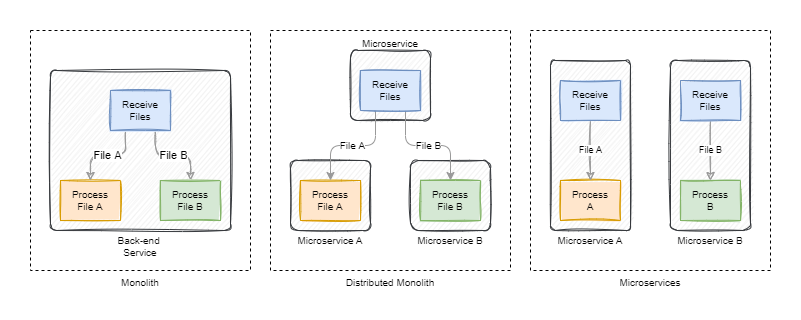

The diagram above was exported from draw.io. Its source (the exported page's mxGraphModel, read from the mxfile embedded in the PNG):
<mxGraphModel dx="868" dy="561" grid="1" gridSize="10" guides="1" tooltips="1" connect="1" arrows="1" fold="1" page="1" pageScale="1" pageWidth="1169" pageHeight="827" math="0" shadow="0">
  <root>
    <mxCell id="0" />
    <mxCell id="1" parent="0" />
    <mxCell id="piW0CLnQN2-6iKiSQIqd-26" value="Monolith" style="rounded=0;whiteSpace=wrap;html=1;fontSize=10;fillColor=none;dashed=1;verticalAlign=top;labelPosition=center;verticalLabelPosition=bottom;align=center;" parent="1" vertex="1">
      <mxGeometry x="180" y="160" width="220" height="240" as="geometry" />
    </mxCell>
    <mxCell id="piW0CLnQN2-6iKiSQIqd-27" value="Distributed Monolith" style="rounded=0;whiteSpace=wrap;html=1;fontSize=10;fillColor=none;dashed=1;verticalAlign=top;labelPosition=center;verticalLabelPosition=bottom;align=center;" parent="1" vertex="1">
      <mxGeometry x="420" y="160" width="240" height="240" as="geometry" />
    </mxCell>
    <mxCell id="piW0CLnQN2-6iKiSQIqd-28" value="Microservices" style="rounded=0;whiteSpace=wrap;html=1;fontSize=10;fillColor=none;dashed=1;verticalAlign=top;labelPosition=center;verticalLabelPosition=bottom;align=center;" parent="1" vertex="1">
      <mxGeometry x="680" y="160" width="240" height="240" as="geometry" />
    </mxCell>
    <mxCell id="piW0CLnQN2-6iKiSQIqd-16" value="Microservice&amp;nbsp;A" style="rounded=1;whiteSpace=wrap;html=1;sketch=1;fontFamily=Helvetica;fontSize=10;strokeColor=#36393d;fillColor=#eeeeee;arcSize=6;labelPosition=center;verticalLabelPosition=bottom;align=center;verticalAlign=top;spacing=0;horizontal=1;spacingBottom=0;" parent="1" vertex="1">
      <mxGeometry x="700" y="190" width="80" height="170" as="geometry" />
    </mxCell>
    <mxCell id="ONlj0BmBMGKYPJiuMG2m-1" value="Back-end &lt;br&gt;Service" style="rounded=1;whiteSpace=wrap;html=1;sketch=1;fontFamily=Helvetica;fontSize=10;strokeColor=#36393d;fillColor=#eeeeee;arcSize=4;labelPosition=center;verticalLabelPosition=bottom;align=center;verticalAlign=top;spacing=0;" parent="1" vertex="1">
      <mxGeometry x="200" y="200" width="180" height="160" as="geometry" />
    </mxCell>
    <mxCell id="ONlj0BmBMGKYPJiuMG2m-4" value="Process&lt;br&gt;File A" style="rounded=0;whiteSpace=wrap;html=1;sketch=1;fontFamily=Helvetica;fontSize=10;strokeColor=#d79b00;fillColor=#ffe6cc;fillStyle=solid;" parent="1" vertex="1">
      <mxGeometry x="210" y="310" width="60" height="40" as="geometry" />
    </mxCell>
    <mxCell id="qabIZPq1L3Nq3kcL6_U6-3" value="File A" style="edgeStyle=orthogonalEdgeStyle;rounded=1;orthogonalLoop=1;jettySize=auto;html=1;exitX=0.25;exitY=1;exitDx=0;exitDy=0;entryX=0.5;entryY=0;entryDx=0;entryDy=0;sketch=1;strokeColor=#999999;" parent="1" source="ONlj0BmBMGKYPJiuMG2m-5" target="ONlj0BmBMGKYPJiuMG2m-4" edge="1">
      <mxGeometry relative="1" as="geometry" />
    </mxCell>
    <mxCell id="piW0CLnQN2-6iKiSQIqd-5" value="File B" style="edgeStyle=orthogonalEdgeStyle;rounded=1;sketch=1;orthogonalLoop=1;jettySize=auto;html=1;exitX=0.75;exitY=1;exitDx=0;exitDy=0;entryX=0.5;entryY=0;entryDx=0;entryDy=0;strokeColor=#999999;" parent="1" source="ONlj0BmBMGKYPJiuMG2m-5" target="qabIZPq1L3Nq3kcL6_U6-2" edge="1">
      <mxGeometry relative="1" as="geometry" />
    </mxCell>
    <mxCell id="ONlj0BmBMGKYPJiuMG2m-5" value="Receive&lt;br&gt;Files" style="rounded=0;whiteSpace=wrap;html=1;sketch=1;fontFamily=Helvetica;fontSize=10;strokeColor=#6c8ebf;fillColor=#dae8fc;fillStyle=solid;" parent="1" vertex="1">
      <mxGeometry x="260" y="220" width="60" height="40" as="geometry" />
    </mxCell>
    <mxCell id="qabIZPq1L3Nq3kcL6_U6-2" value="Process&lt;br&gt;File B" style="rounded=0;whiteSpace=wrap;html=1;sketch=1;fontFamily=Helvetica;fontSize=10;strokeColor=#82b366;fillColor=#d5e8d4;fillStyle=solid;" parent="1" vertex="1">
      <mxGeometry x="310" y="310" width="60" height="40" as="geometry" />
    </mxCell>
    <mxCell id="piW0CLnQN2-6iKiSQIqd-17" value="Microservice B" style="rounded=1;whiteSpace=wrap;html=1;sketch=1;fontFamily=Helvetica;fontSize=10;strokeColor=#36393d;fillColor=#eeeeee;arcSize=9;labelPosition=center;verticalLabelPosition=bottom;align=center;verticalAlign=top;spacing=0;horizontal=1;spacingBottom=0;" parent="1" vertex="1">
      <mxGeometry x="820" y="190" width="80" height="170" as="geometry" />
    </mxCell>
    <mxCell id="piW0CLnQN2-6iKiSQIqd-18" value="Process&lt;br&gt;A" style="rounded=0;whiteSpace=wrap;html=1;sketch=1;fontFamily=Helvetica;fontSize=10;strokeColor=#d79b00;fillColor=#ffe6cc;fillStyle=solid;" parent="1" vertex="1">
      <mxGeometry x="710" y="310" width="60" height="40" as="geometry" />
    </mxCell>
    <mxCell id="piW0CLnQN2-6iKiSQIqd-20" value="File A" style="edgeStyle=orthogonalEdgeStyle;rounded=1;sketch=1;orthogonalLoop=1;jettySize=auto;html=1;exitX=0.5;exitY=1;exitDx=0;exitDy=0;entryX=0.5;entryY=0;entryDx=0;entryDy=0;fontSize=9;strokeColor=#999999;" parent="1" source="piW0CLnQN2-6iKiSQIqd-19" target="piW0CLnQN2-6iKiSQIqd-18" edge="1">
      <mxGeometry relative="1" as="geometry" />
    </mxCell>
    <mxCell id="piW0CLnQN2-6iKiSQIqd-19" value="Receive&lt;br&gt;Files" style="rounded=0;whiteSpace=wrap;html=1;sketch=1;fontFamily=Helvetica;fontSize=10;strokeColor=#6c8ebf;fillColor=#dae8fc;fillStyle=solid;" parent="1" vertex="1">
      <mxGeometry x="710" y="210" width="60" height="40" as="geometry" />
    </mxCell>
    <mxCell id="piW0CLnQN2-6iKiSQIqd-21" value="Process&lt;br&gt;B" style="rounded=0;whiteSpace=wrap;html=1;sketch=1;fontFamily=Helvetica;fontSize=10;strokeColor=#82b366;fillColor=#d5e8d4;fillStyle=solid;" parent="1" vertex="1">
      <mxGeometry x="830" y="310" width="60" height="40" as="geometry" />
    </mxCell>
    <mxCell id="piW0CLnQN2-6iKiSQIqd-23" value="File B" style="edgeStyle=orthogonalEdgeStyle;rounded=1;sketch=1;orthogonalLoop=1;jettySize=auto;html=1;fontSize=9;strokeColor=#999999;" parent="1" source="piW0CLnQN2-6iKiSQIqd-22" target="piW0CLnQN2-6iKiSQIqd-21" edge="1">
      <mxGeometry relative="1" as="geometry" />
    </mxCell>
    <mxCell id="piW0CLnQN2-6iKiSQIqd-22" value="Receive&lt;br&gt;Files" style="rounded=0;whiteSpace=wrap;html=1;sketch=1;fontFamily=Helvetica;fontSize=10;strokeColor=#6c8ebf;fillColor=#dae8fc;fillStyle=solid;" parent="1" vertex="1">
      <mxGeometry x="830" y="210" width="60" height="40" as="geometry" />
    </mxCell>
    <mxCell id="piW0CLnQN2-6iKiSQIqd-12" value="Microservice&amp;nbsp;A" style="rounded=1;whiteSpace=wrap;html=1;sketch=1;fontFamily=Helvetica;fontSize=10;strokeColor=#36393d;fillColor=#eeeeee;arcSize=11;labelPosition=center;verticalLabelPosition=bottom;align=center;verticalAlign=top;spacing=0;horizontal=1;spacingBottom=0;" parent="1" vertex="1">
      <mxGeometry x="440" y="290" width="80" height="70" as="geometry" />
    </mxCell>
    <mxCell id="piW0CLnQN2-6iKiSQIqd-7" value="Process&lt;br&gt;File A" style="rounded=0;whiteSpace=wrap;html=1;sketch=1;fontFamily=Helvetica;fontSize=10;strokeColor=#d79b00;fillColor=#ffe6cc;fillStyle=solid;" parent="1" vertex="1">
      <mxGeometry x="450" y="310" width="60" height="40" as="geometry" />
    </mxCell>
    <mxCell id="piW0CLnQN2-6iKiSQIqd-14" value="Microservice B" style="rounded=1;whiteSpace=wrap;html=1;sketch=1;fontFamily=Helvetica;fontSize=10;strokeColor=#36393d;fillColor=#eeeeee;arcSize=11;labelPosition=center;verticalLabelPosition=bottom;align=center;verticalAlign=top;spacing=0;horizontal=1;spacingBottom=0;" parent="1" vertex="1">
      <mxGeometry x="560" y="290" width="80" height="70" as="geometry" />
    </mxCell>
    <mxCell id="piW0CLnQN2-6iKiSQIqd-13" value="Process&lt;br&gt;File B" style="rounded=0;whiteSpace=wrap;html=1;sketch=1;fontFamily=Helvetica;fontSize=10;strokeColor=#82b366;fillColor=#d5e8d4;fillStyle=solid;" parent="1" vertex="1">
      <mxGeometry x="570" y="310" width="60" height="40" as="geometry" />
    </mxCell>
    <mxCell id="piW0CLnQN2-6iKiSQIqd-15" value="Microservice" style="rounded=1;whiteSpace=wrap;html=1;sketch=1;fontFamily=Helvetica;fontSize=10;strokeColor=#36393d;fillColor=#eeeeee;arcSize=11;labelPosition=center;verticalLabelPosition=top;align=center;verticalAlign=bottom;spacing=0;horizontal=1;spacingBottom=0;" parent="1" vertex="1">
      <mxGeometry x="500" y="180" width="80" height="70" as="geometry" />
    </mxCell>
    <mxCell id="eqZNlNGy4fCc0DAy-PRg-5" value="File A" style="edgeStyle=orthogonalEdgeStyle;rounded=1;orthogonalLoop=1;jettySize=auto;html=1;exitX=0.25;exitY=1;exitDx=0;exitDy=0;entryX=0.5;entryY=0;entryDx=0;entryDy=0;fontSize=10;strokeColor=#999999;" edge="1" parent="1" source="piW0CLnQN2-6iKiSQIqd-10" target="piW0CLnQN2-6iKiSQIqd-7">
      <mxGeometry relative="1" as="geometry" />
    </mxCell>
    <mxCell id="eqZNlNGy4fCc0DAy-PRg-6" value="File B" style="edgeStyle=orthogonalEdgeStyle;rounded=1;orthogonalLoop=1;jettySize=auto;html=1;exitX=0.75;exitY=1;exitDx=0;exitDy=0;entryX=0.5;entryY=0;entryDx=0;entryDy=0;fontSize=10;strokeColor=#999999;" edge="1" parent="1" source="piW0CLnQN2-6iKiSQIqd-10" target="piW0CLnQN2-6iKiSQIqd-13">
      <mxGeometry relative="1" as="geometry" />
    </mxCell>
    <mxCell id="piW0CLnQN2-6iKiSQIqd-10" value="Receive&lt;br&gt;Files" style="rounded=0;whiteSpace=wrap;html=1;sketch=1;fontFamily=Helvetica;fontSize=10;strokeColor=#6c8ebf;fillColor=#dae8fc;fillStyle=solid;" parent="1" vertex="1">
      <mxGeometry x="510" y="200" width="60" height="40" as="geometry" />
    </mxCell>
  </root>
</mxGraphModel>